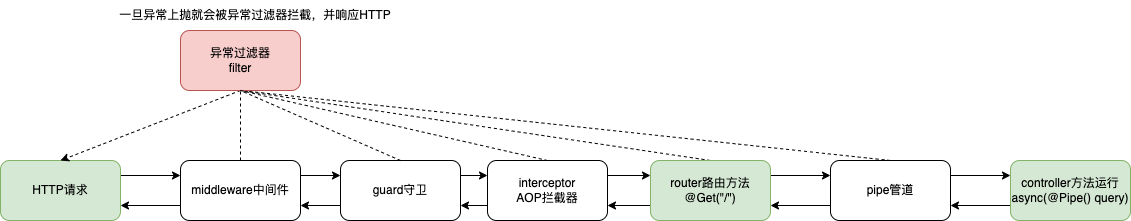

The diagram above was exported from draw.io. Its source (the exported page's mxGraphModel, read from the mxfile embedded in the PNG):
<mxGraphModel dx="2074" dy="1121" grid="1" gridSize="10" guides="1" tooltips="1" connect="1" arrows="1" fold="1" page="1" pageScale="1" pageWidth="827" pageHeight="1169" math="0" shadow="0">
  <root>
    <mxCell id="0" />
    <mxCell id="1" parent="0" />
    <mxCell id="g47mMoCnpiSCvr6AS4cK-6" style="edgeStyle=orthogonalEdgeStyle;rounded=0;orthogonalLoop=1;jettySize=auto;html=1;exitX=1;exitY=0.25;exitDx=0;exitDy=0;entryX=0;entryY=0.25;entryDx=0;entryDy=0;" parent="1" source="g47mMoCnpiSCvr6AS4cK-1" target="g47mMoCnpiSCvr6AS4cK-2" edge="1">
      <mxGeometry relative="1" as="geometry" />
    </mxCell>
    <mxCell id="g47mMoCnpiSCvr6AS4cK-1" value="HTTP请求" style="rounded=1;whiteSpace=wrap;html=1;fillColor=#d5e8d4;strokeColor=#82b366;" parent="1" vertex="1">
      <mxGeometry x="30" y="250" width="120" height="60" as="geometry" />
    </mxCell>
    <mxCell id="g47mMoCnpiSCvr6AS4cK-18" style="edgeStyle=orthogonalEdgeStyle;rounded=0;orthogonalLoop=1;jettySize=auto;html=1;exitX=0;exitY=0.75;exitDx=0;exitDy=0;entryX=1;entryY=0.75;entryDx=0;entryDy=0;" parent="1" source="g47mMoCnpiSCvr6AS4cK-2" target="g47mMoCnpiSCvr6AS4cK-1" edge="1">
      <mxGeometry relative="1" as="geometry" />
    </mxCell>
    <mxCell id="cbRHsJm-GaxmnZ_vpL8w-3" style="edgeStyle=orthogonalEdgeStyle;rounded=0;orthogonalLoop=1;jettySize=auto;html=1;exitX=1;exitY=0.25;exitDx=0;exitDy=0;entryX=0;entryY=0.25;entryDx=0;entryDy=0;" edge="1" parent="1" source="g47mMoCnpiSCvr6AS4cK-2" target="g47mMoCnpiSCvr6AS4cK-4">
      <mxGeometry relative="1" as="geometry" />
    </mxCell>
    <mxCell id="cbRHsJm-GaxmnZ_vpL8w-11" style="rounded=0;orthogonalLoop=1;jettySize=auto;html=1;exitX=0.5;exitY=0;exitDx=0;exitDy=0;entryX=0.5;entryY=1;entryDx=0;entryDy=0;endArrow=none;endFill=0;dashed=1;" edge="1" parent="1" source="g47mMoCnpiSCvr6AS4cK-2" target="g47mMoCnpiSCvr6AS4cK-10">
      <mxGeometry relative="1" as="geometry" />
    </mxCell>
    <mxCell id="g47mMoCnpiSCvr6AS4cK-2" value="middleware中间件" style="rounded=1;whiteSpace=wrap;html=1;" parent="1" vertex="1">
      <mxGeometry x="210" y="250" width="120" height="60" as="geometry" />
    </mxCell>
    <mxCell id="cbRHsJm-GaxmnZ_vpL8w-2" style="edgeStyle=orthogonalEdgeStyle;rounded=0;orthogonalLoop=1;jettySize=auto;html=1;exitX=0;exitY=0.75;exitDx=0;exitDy=0;entryX=1;entryY=0.75;entryDx=0;entryDy=0;" edge="1" parent="1" source="g47mMoCnpiSCvr6AS4cK-3" target="g47mMoCnpiSCvr6AS4cK-5">
      <mxGeometry relative="1" as="geometry" />
    </mxCell>
    <mxCell id="cbRHsJm-GaxmnZ_vpL8w-6" style="edgeStyle=orthogonalEdgeStyle;rounded=0;orthogonalLoop=1;jettySize=auto;html=1;exitX=1;exitY=0.25;exitDx=0;exitDy=0;entryX=0;entryY=0.25;entryDx=0;entryDy=0;" edge="1" parent="1" source="g47mMoCnpiSCvr6AS4cK-3" target="cbRHsJm-GaxmnZ_vpL8w-5">
      <mxGeometry relative="1" as="geometry" />
    </mxCell>
    <mxCell id="cbRHsJm-GaxmnZ_vpL8w-9" style="rounded=0;orthogonalLoop=1;jettySize=auto;html=1;exitX=0.5;exitY=0;exitDx=0;exitDy=0;entryX=0.5;entryY=1;entryDx=0;entryDy=0;dashed=1;endArrow=none;endFill=0;" edge="1" parent="1" source="g47mMoCnpiSCvr6AS4cK-3" target="g47mMoCnpiSCvr6AS4cK-10">
      <mxGeometry relative="1" as="geometry" />
    </mxCell>
    <mxCell id="g47mMoCnpiSCvr6AS4cK-3" value="pipe管道" style="rounded=1;whiteSpace=wrap;html=1;" parent="1" vertex="1">
      <mxGeometry x="860" y="250" width="120" height="60" as="geometry" />
    </mxCell>
    <mxCell id="g47mMoCnpiSCvr6AS4cK-22" style="edgeStyle=orthogonalEdgeStyle;rounded=0;orthogonalLoop=1;jettySize=auto;html=1;exitX=1;exitY=0.25;exitDx=0;exitDy=0;entryX=0;entryY=0.25;entryDx=0;entryDy=0;" parent="1" source="g47mMoCnpiSCvr6AS4cK-4" target="g47mMoCnpiSCvr6AS4cK-21" edge="1">
      <mxGeometry relative="1" as="geometry" />
    </mxCell>
    <mxCell id="cbRHsJm-GaxmnZ_vpL8w-4" style="edgeStyle=orthogonalEdgeStyle;rounded=0;orthogonalLoop=1;jettySize=auto;html=1;exitX=0;exitY=0.75;exitDx=0;exitDy=0;entryX=1;entryY=0.75;entryDx=0;entryDy=0;" edge="1" parent="1" source="g47mMoCnpiSCvr6AS4cK-4" target="g47mMoCnpiSCvr6AS4cK-2">
      <mxGeometry relative="1" as="geometry" />
    </mxCell>
    <mxCell id="g47mMoCnpiSCvr6AS4cK-4" value="guard守卫" style="rounded=1;whiteSpace=wrap;html=1;" parent="1" vertex="1">
      <mxGeometry x="370" y="250" width="120" height="60" as="geometry" />
    </mxCell>
    <mxCell id="g47mMoCnpiSCvr6AS4cK-11" style="rounded=0;orthogonalLoop=1;jettySize=auto;html=1;exitX=0.5;exitY=0;exitDx=0;exitDy=0;entryX=0.5;entryY=1;entryDx=0;entryDy=0;dashed=1;endArrow=none;endFill=0;" parent="1" source="g47mMoCnpiSCvr6AS4cK-5" target="g47mMoCnpiSCvr6AS4cK-10" edge="1">
      <mxGeometry relative="1" as="geometry" />
    </mxCell>
    <mxCell id="g47mMoCnpiSCvr6AS4cK-25" style="edgeStyle=orthogonalEdgeStyle;rounded=0;orthogonalLoop=1;jettySize=auto;html=1;exitX=0;exitY=0.75;exitDx=0;exitDy=0;entryX=1;entryY=0.75;entryDx=0;entryDy=0;" parent="1" source="g47mMoCnpiSCvr6AS4cK-5" target="g47mMoCnpiSCvr6AS4cK-21" edge="1">
      <mxGeometry relative="1" as="geometry" />
    </mxCell>
    <mxCell id="cbRHsJm-GaxmnZ_vpL8w-1" style="edgeStyle=orthogonalEdgeStyle;rounded=0;orthogonalLoop=1;jettySize=auto;html=1;exitX=1;exitY=0.25;exitDx=0;exitDy=0;entryX=0;entryY=0.25;entryDx=0;entryDy=0;" edge="1" parent="1" source="g47mMoCnpiSCvr6AS4cK-5" target="g47mMoCnpiSCvr6AS4cK-3">
      <mxGeometry relative="1" as="geometry" />
    </mxCell>
    <mxCell id="g47mMoCnpiSCvr6AS4cK-5" value="router路由方法&lt;br&gt;@Get(&quot;/&quot;)" style="rounded=1;whiteSpace=wrap;html=1;fillColor=#d5e8d4;strokeColor=#82b366;" parent="1" vertex="1">
      <mxGeometry x="680" y="250" width="120" height="60" as="geometry" />
    </mxCell>
    <mxCell id="cbRHsJm-GaxmnZ_vpL8w-12" style="rounded=0;orthogonalLoop=1;jettySize=auto;html=1;exitX=0.5;exitY=1;exitDx=0;exitDy=0;entryX=0.5;entryY=0;entryDx=0;entryDy=0;dashed=1;" edge="1" parent="1" source="g47mMoCnpiSCvr6AS4cK-10" target="g47mMoCnpiSCvr6AS4cK-1">
      <mxGeometry relative="1" as="geometry" />
    </mxCell>
    <mxCell id="g47mMoCnpiSCvr6AS4cK-10" value="异常过滤器&lt;br&gt;filter" style="rounded=1;whiteSpace=wrap;html=1;fillColor=#f8cecc;strokeColor=#b85450;" parent="1" vertex="1">
      <mxGeometry x="210" y="120" width="120" height="60" as="geometry" />
    </mxCell>
    <mxCell id="g47mMoCnpiSCvr6AS4cK-12" style="rounded=0;orthogonalLoop=1;jettySize=auto;html=1;exitX=0.5;exitY=0;exitDx=0;exitDy=0;entryX=0.5;entryY=1;entryDx=0;entryDy=0;dashed=1;endArrow=none;endFill=0;" parent="1" source="g47mMoCnpiSCvr6AS4cK-4" target="g47mMoCnpiSCvr6AS4cK-10" edge="1">
      <mxGeometry relative="1" as="geometry">
        <mxPoint x="800" y="260" as="sourcePoint" />
        <mxPoint x="460" y="200" as="targetPoint" />
      </mxGeometry>
    </mxCell>
    <mxCell id="g47mMoCnpiSCvr6AS4cK-20" value="一旦异常上抛就会被异常过滤器拦截，并响应HTTP" style="text;html=1;strokeColor=none;fillColor=none;align=center;verticalAlign=middle;whiteSpace=wrap;rounded=0;" parent="1" vertex="1">
      <mxGeometry x="130" y="90" width="310" height="30" as="geometry" />
    </mxCell>
    <mxCell id="g47mMoCnpiSCvr6AS4cK-24" style="edgeStyle=orthogonalEdgeStyle;rounded=0;orthogonalLoop=1;jettySize=auto;html=1;exitX=1;exitY=0.25;exitDx=0;exitDy=0;entryX=0;entryY=0.25;entryDx=0;entryDy=0;" parent="1" source="g47mMoCnpiSCvr6AS4cK-21" target="g47mMoCnpiSCvr6AS4cK-5" edge="1">
      <mxGeometry relative="1" as="geometry" />
    </mxCell>
    <mxCell id="g47mMoCnpiSCvr6AS4cK-26" style="edgeStyle=orthogonalEdgeStyle;rounded=0;orthogonalLoop=1;jettySize=auto;html=1;exitX=0;exitY=0.75;exitDx=0;exitDy=0;entryX=1;entryY=0.75;entryDx=0;entryDy=0;" parent="1" source="g47mMoCnpiSCvr6AS4cK-21" target="g47mMoCnpiSCvr6AS4cK-4" edge="1">
      <mxGeometry relative="1" as="geometry" />
    </mxCell>
    <mxCell id="cbRHsJm-GaxmnZ_vpL8w-10" style="rounded=0;orthogonalLoop=1;jettySize=auto;html=1;exitX=0.5;exitY=0;exitDx=0;exitDy=0;entryX=0.5;entryY=1;entryDx=0;entryDy=0;endArrow=none;endFill=0;dashed=1;" edge="1" parent="1" source="g47mMoCnpiSCvr6AS4cK-21" target="g47mMoCnpiSCvr6AS4cK-10">
      <mxGeometry relative="1" as="geometry" />
    </mxCell>
    <mxCell id="g47mMoCnpiSCvr6AS4cK-21" value="interceptor &lt;br&gt;AOP拦截器" style="rounded=1;whiteSpace=wrap;html=1;" parent="1" vertex="1">
      <mxGeometry x="517" y="250" width="120" height="60" as="geometry" />
    </mxCell>
    <mxCell id="cbRHsJm-GaxmnZ_vpL8w-8" style="edgeStyle=orthogonalEdgeStyle;rounded=0;orthogonalLoop=1;jettySize=auto;html=1;exitX=0;exitY=0.75;exitDx=0;exitDy=0;entryX=1;entryY=0.75;entryDx=0;entryDy=0;" edge="1" parent="1" source="cbRHsJm-GaxmnZ_vpL8w-5" target="g47mMoCnpiSCvr6AS4cK-3">
      <mxGeometry relative="1" as="geometry" />
    </mxCell>
    <mxCell id="cbRHsJm-GaxmnZ_vpL8w-5" value="controller方法运行&lt;br&gt;async(@Pipe() query)" style="rounded=1;whiteSpace=wrap;html=1;fillColor=#d5e8d4;strokeColor=#82b366;" vertex="1" parent="1">
      <mxGeometry x="1040" y="250" width="120" height="60" as="geometry" />
    </mxCell>
  </root>
</mxGraphModel>